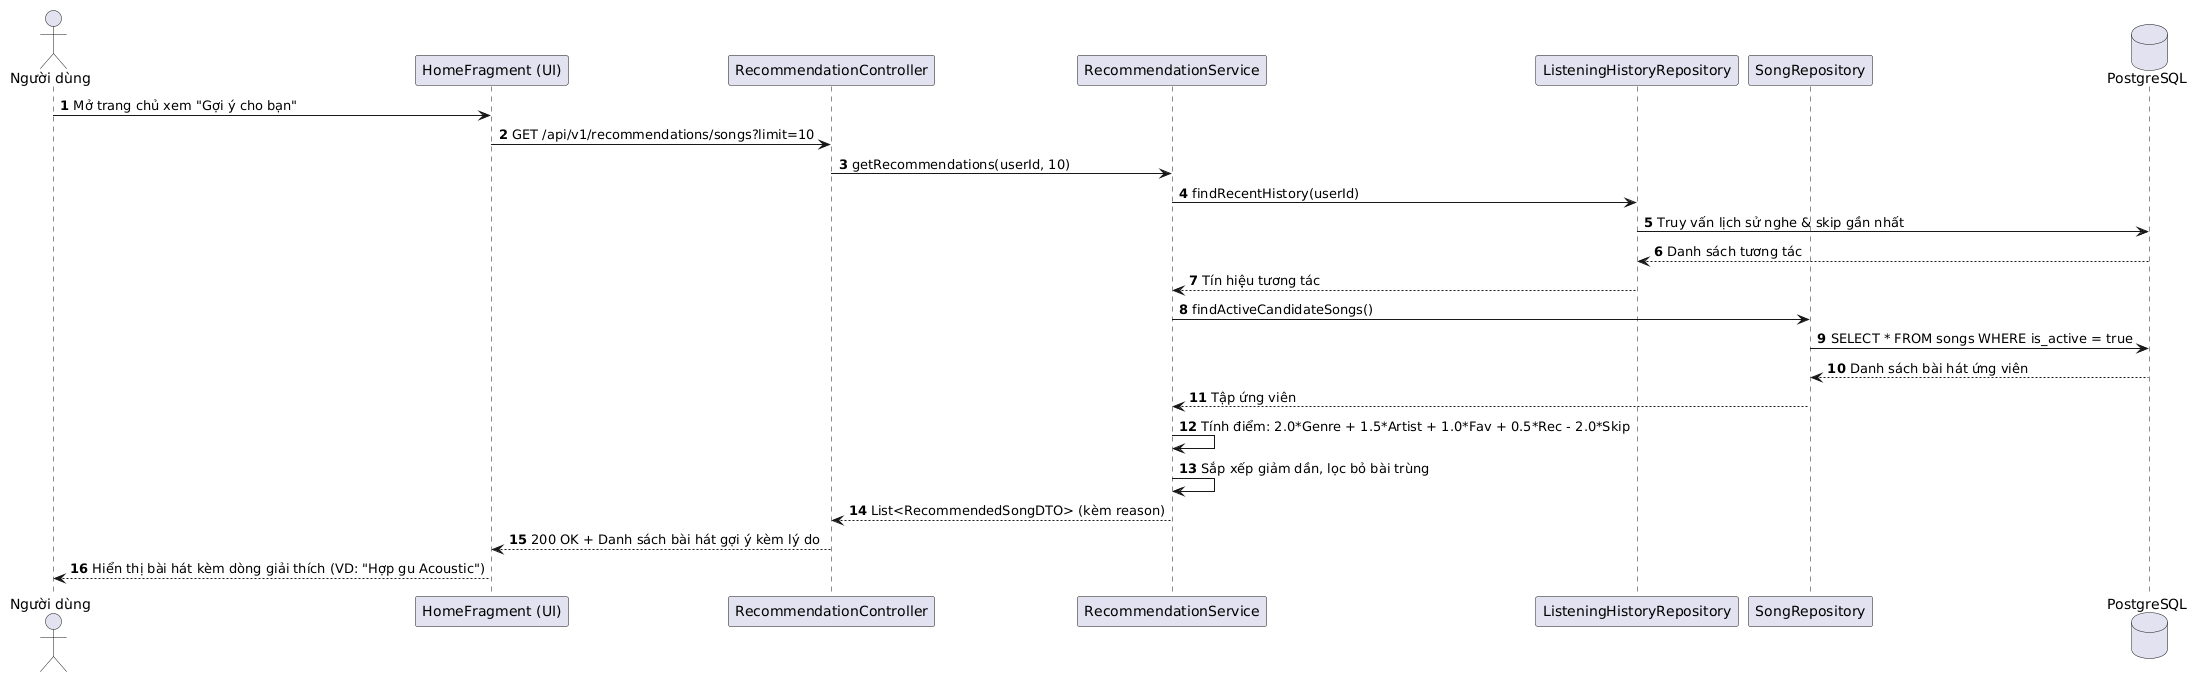

The diagram above was rendered by PlantUML. Its source (embedded in the PNG):
@startuml
autonumber
actor "Người dùng" as User
participant "HomeFragment (UI)" as UI
participant "RecommendationController" as Ctrl
participant "RecommendationService" as Service
participant "ListeningHistoryRepository" as HistRepo
participant "SongRepository" as SongRepo
database "PostgreSQL" as DB

User -> UI: Mở trang chủ xem "Gợi ý cho bạn"
UI -> Ctrl: GET /api/v1/recommendations/songs?limit=10
Ctrl -> Service: getRecommendations(userId, 10)
Service -> HistRepo: findRecentHistory(userId)
HistRepo -> DB: Truy vấn lịch sử nghe & skip gần nhất
DB --> HistRepo: Danh sách tương tác
HistRepo --> Service: Tín hiệu tương tác
Service -> SongRepo: findActiveCandidateSongs()
SongRepo -> DB: SELECT * FROM songs WHERE is_active = true
DB --> SongRepo: Danh sách bài hát ứng viên
SongRepo --> Service: Tập ứng viên
Service -> Service: Tính điểm: 2.0*Genre + 1.5*Artist + 1.0*Fav + 0.5*Rec - 2.0*Skip
Service -> Service: Sắp xếp giảm dần, lọc bỏ bài trùng
Service --> Ctrl: List<RecommendedSongDTO> (kèm reason)
Ctrl --> UI: 200 OK + Danh sách bài hát gợi ý kèm lý do
UI --> User: Hiển thị bài hát kèm dòng giải thích (VD: "Hợp gu Acoustic")
@enduml